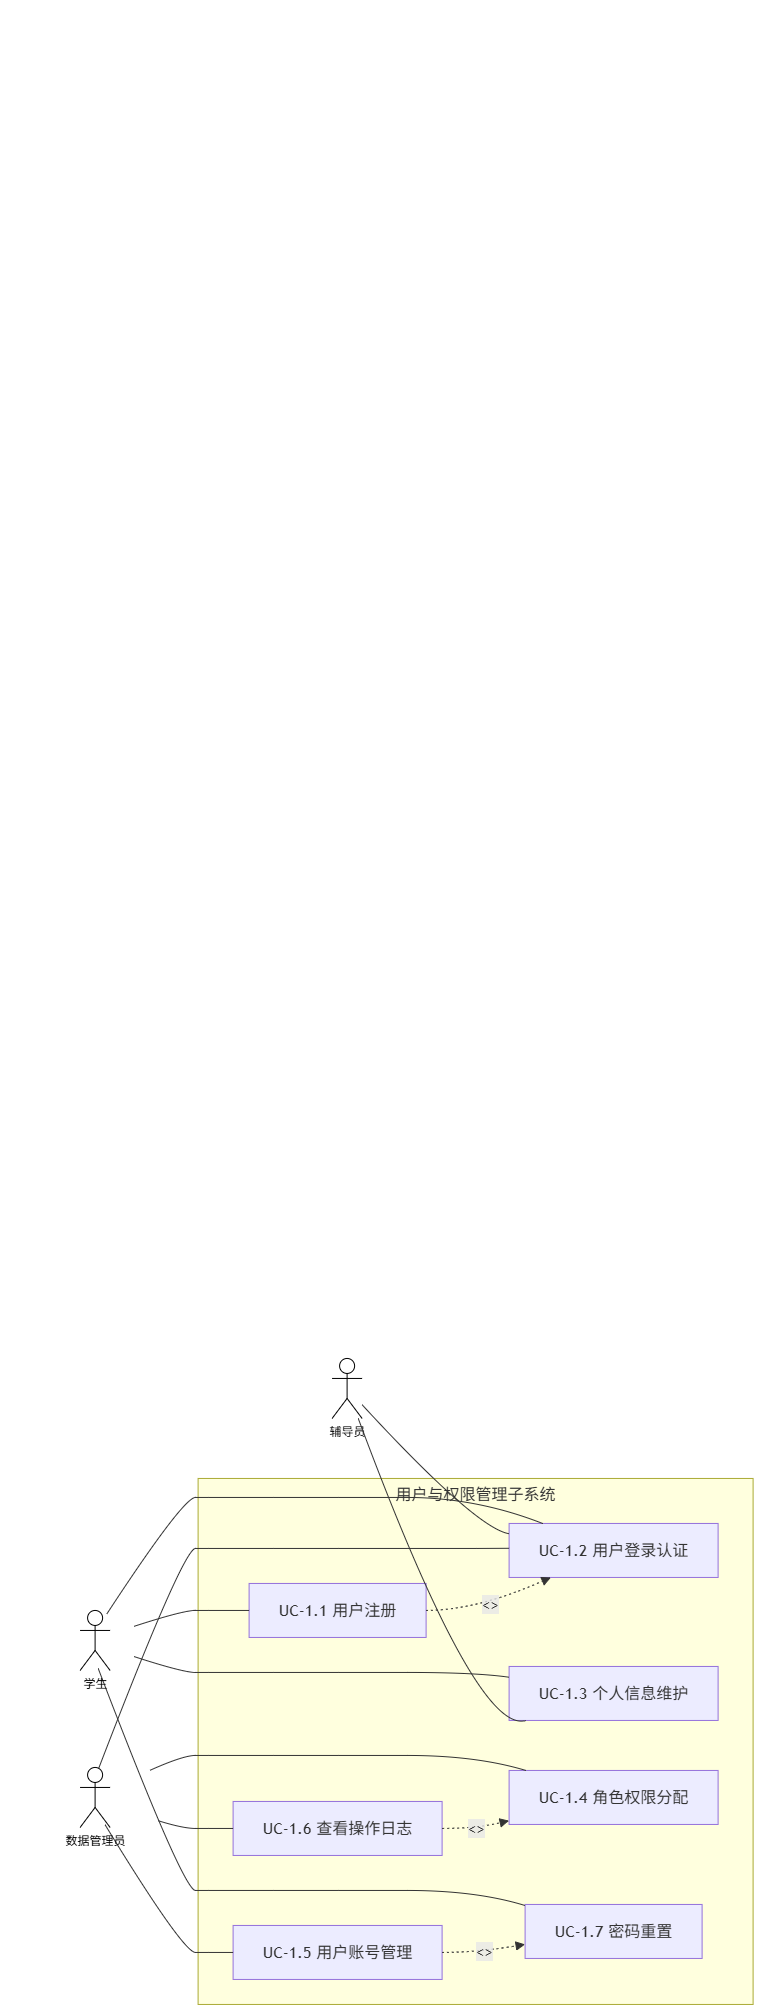

The diagram above was exported from draw.io. Its source (the exported page's mxGraphModel, read from the mxfile embedded in the PNG):
<mxGraphModel dx="1404" dy="902" grid="1" gridSize="18" guides="1" tooltips="1" connect="1" arrows="1" fold="1" page="1" pageScale="1" pageWidth="827" pageHeight="1169" math="0" shadow="0">
  <root>
    <mxCell id="0" />
    <mxCell id="1" parent="0" />
    <mxCell id="oMukukTrfYFtwdYWNUs4-1" parent="1" style="text;whiteSpace=wrap;html=1;" value="&#10;  &#10;    &#10;      &#10;        &#10;        &#10;        &#10;        &#10;          &#10;        &#10;        &#10;        &#10;          &#10;        &#10;        &#10;        &#10;          &#10;        &#10;        &#10;          &#10;        &#10;        &#10;          &#10;        &#10;        &#10;          &#10;        &#10;        &#10;          &#10;        &#10;        &#10;          &#10;        &#10;        &#10;        &#10;          &#10;        &#10;        &#10;          &#10;        &#10;        &#10;          &#10;        &#10;        &#10;          &#10;        &#10;        &#10;          &#10;        &#10;        &#10;        &#10;          &#10;        &#10;        &#10;          &#10;        &#10;        &#10;          &#10;        &#10;        &#10;          &#10;        &#10;        &#10;          &#10;        &#10;        &#10;          &#10;        &#10;        &#10;        &#10;          &#10;        &#10;        &#10;          &#10;        &#10;        &#10;          &#10;        &#10;        &#10;          &#10;        &#10;        &#10;          &#10;        &#10;        &#10;        &#10;          &#10;        &#10;      &#10;    &#10;  &#10;" vertex="1">
      <mxGeometry height="1330" width="30" x="10" y="10" as="geometry" />
    </mxCell>
    <UserObject label="" mermaidData="{&#10;  &quot;data&quot;: &quot;graph LR\n    subgraph \&quot;用户与权限管理子系统\&quot;\n        UC1[\&quot;UC-1.1 用户注册\&quot;]\n        UC2[\&quot;UC-1.2 用户登录认证\&quot;]\n        UC3[\&quot;UC-1.3 个人信息维护\&quot;]\n        UC4[\&quot;UC-1.4 角色权限分配\&quot;]\n        UC5[\&quot;UC-1.5 用户账号管理\&quot;]\n        UC6[\&quot;UC-1.6 查看操作日志\&quot;]\n        UC7[\&quot;UC-1.7 密码重置\&quot;]\n    end\n    A[学生]\n    B[辅导员]\n    C[系统管理员]\n\n    %% 实线关联\n    A --- UC1\n    A --- UC2\n    A --- UC3\n    A --- UC7\n\n    B --- UC2\n    B --- UC3\n\n    C --- UC2\n    C --- UC4\n    C --- UC5\n    C --- UC6\n\n    %% include 包含虚线\n    UC1 -.-&gt;|&lt;&lt;include&gt;&gt;| UC2\n    UC5 -.-&gt;|&lt;&lt;include&gt;&gt;| UC7\n\n    %% extend 扩展虚线\n    UC6 -.-&gt;|&lt;&lt;extend&gt;&gt;| UC4&quot;,&#10;  &quot;config&quot;: null&#10;}" id="eK9XsoS7pX4v_rb3quAk-44">
      <mxCell connectable="0" parent="1" style="group;transparentBounds=1;editIcon=1;lockedGroup=0;groupPadding=10;" vertex="1">
        <mxGeometry as="geometry" />
      </mxCell>
    </UserObject>
    <UserObject label="用户与权限管理子系统" mermaidId="n:用户与权限管理子系统" mermaidBaseStyle="html=1;whiteSpace=wrap;strokeWidth=1;verticalAlign=top;fillColor=light-dark(#ffffde,#1f2020);strokeColor=light-dark(#aaaa33,#cccccc);fontColor=light-dark(#333333,#cccccc);fontFamily=Trebuchet MS,Verdana,Arial,sans-serif;fontSize=16;" mermaidBaseValue="用户与权限管理子系统" id="eK9XsoS7pX4v_rb3quAk-45">
      <mxCell parent="eK9XsoS7pX4v_rb3quAk-44" style="html=1;whiteSpace=wrap;strokeWidth=1;verticalAlign=top;fillColor=light-dark(#ffffde,#1f2020);strokeColor=light-dark(#aaaa33,#cccccc);fontColor=light-dark(#333333,#cccccc);fontFamily=Trebuchet MS,Verdana,Arial,sans-serif;fontSize=16;" vertex="1">
        <mxGeometry height="526" width="555" x="208" y="1488" as="geometry" />
      </mxCell>
    </UserObject>
    <UserObject label="UC-1.1 用户注册" mermaidId="n:UC1" mermaidBaseStyle="html=1;whiteSpace=wrap;strokeWidth=1;fillColor=light-dark(#ECECFF,#1f2020);strokeColor=light-dark(#9370DB,#cccccc);fontColor=light-dark(#333333,#cccccc);fontFamily=Trebuchet MS,Verdana,Arial,sans-serif;fontSize=16;" mermaidBaseValue="UC-1.1 用户注册" id="eK9XsoS7pX4v_rb3quAk-46">
      <mxCell parent="eK9XsoS7pX4v_rb3quAk-45" style="html=1;whiteSpace=wrap;strokeWidth=1;fillColor=light-dark(#ECECFF,#1f2020);strokeColor=light-dark(#9370DB,#cccccc);fontColor=light-dark(#333333,#cccccc);fontFamily=Trebuchet MS,Verdana,Arial,sans-serif;fontSize=16;" vertex="1">
        <mxGeometry height="54" width="177" x="51" y="105" as="geometry" />
      </mxCell>
    </UserObject>
    <UserObject label="UC-1.2 用户登录认证" mermaidId="n:UC2" mermaidBaseStyle="html=1;whiteSpace=wrap;strokeWidth=1;fillColor=light-dark(#ECECFF,#1f2020);strokeColor=light-dark(#9370DB,#cccccc);fontColor=light-dark(#333333,#cccccc);fontFamily=Trebuchet MS,Verdana,Arial,sans-serif;fontSize=16;" mermaidBaseValue="UC-1.2 用户登录认证" id="eK9XsoS7pX4v_rb3quAk-47">
      <mxCell parent="eK9XsoS7pX4v_rb3quAk-45" style="html=1;whiteSpace=wrap;strokeWidth=1;fillColor=light-dark(#ECECFF,#1f2020);strokeColor=light-dark(#9370DB,#cccccc);fontColor=light-dark(#333333,#cccccc);fontFamily=Trebuchet MS,Verdana,Arial,sans-serif;fontSize=16;" vertex="1">
        <mxGeometry height="54" width="209" x="311" y="45" as="geometry" />
      </mxCell>
    </UserObject>
    <UserObject label="UC-1.3 个人信息维护" mermaidId="n:UC3" mermaidBaseStyle="html=1;whiteSpace=wrap;strokeWidth=1;fillColor=light-dark(#ECECFF,#1f2020);strokeColor=light-dark(#9370DB,#cccccc);fontColor=light-dark(#333333,#cccccc);fontFamily=Trebuchet MS,Verdana,Arial,sans-serif;fontSize=16;" mermaidBaseValue="UC-1.3 个人信息维护" id="eK9XsoS7pX4v_rb3quAk-48">
      <mxCell parent="eK9XsoS7pX4v_rb3quAk-45" style="html=1;whiteSpace=wrap;strokeWidth=1;fillColor=light-dark(#ECECFF,#1f2020);strokeColor=light-dark(#9370DB,#cccccc);fontColor=light-dark(#333333,#cccccc);fontFamily=Trebuchet MS,Verdana,Arial,sans-serif;fontSize=16;" vertex="1">
        <mxGeometry height="54" width="209" x="311" y="188" as="geometry" />
      </mxCell>
    </UserObject>
    <UserObject label="UC-1.4 角色权限分配" mermaidId="n:UC4" mermaidBaseStyle="html=1;whiteSpace=wrap;strokeWidth=1;fillColor=light-dark(#ECECFF,#1f2020);strokeColor=light-dark(#9370DB,#cccccc);fontColor=light-dark(#333333,#cccccc);fontFamily=Trebuchet MS,Verdana,Arial,sans-serif;fontSize=16;" mermaidBaseValue="UC-1.4 角色权限分配" id="eK9XsoS7pX4v_rb3quAk-49">
      <mxCell parent="eK9XsoS7pX4v_rb3quAk-45" style="html=1;whiteSpace=wrap;strokeWidth=1;fillColor=light-dark(#ECECFF,#1f2020);strokeColor=light-dark(#9370DB,#cccccc);fontColor=light-dark(#333333,#cccccc);fontFamily=Trebuchet MS,Verdana,Arial,sans-serif;fontSize=16;" vertex="1">
        <mxGeometry height="54" width="209" x="311" y="292" as="geometry" />
      </mxCell>
    </UserObject>
    <UserObject label="UC-1.5 用户账号管理" mermaidId="n:UC5" mermaidBaseStyle="html=1;whiteSpace=wrap;strokeWidth=1;fillColor=light-dark(#ECECFF,#1f2020);strokeColor=light-dark(#9370DB,#cccccc);fontColor=light-dark(#333333,#cccccc);fontFamily=Trebuchet MS,Verdana,Arial,sans-serif;fontSize=16;" mermaidBaseValue="UC-1.5 用户账号管理" id="eK9XsoS7pX4v_rb3quAk-50">
      <mxCell parent="eK9XsoS7pX4v_rb3quAk-45" style="html=1;whiteSpace=wrap;strokeWidth=1;fillColor=light-dark(#ECECFF,#1f2020);strokeColor=light-dark(#9370DB,#cccccc);fontColor=light-dark(#333333,#cccccc);fontFamily=Trebuchet MS,Verdana,Arial,sans-serif;fontSize=16;" vertex="1">
        <mxGeometry height="54" width="209" x="35" y="447" as="geometry" />
      </mxCell>
    </UserObject>
    <UserObject label="UC-1.6 查看操作日志" mermaidId="n:UC6" mermaidBaseStyle="html=1;whiteSpace=wrap;strokeWidth=1;fillColor=light-dark(#ECECFF,#1f2020);strokeColor=light-dark(#9370DB,#cccccc);fontColor=light-dark(#333333,#cccccc);fontFamily=Trebuchet MS,Verdana,Arial,sans-serif;fontSize=16;" mermaidBaseValue="UC-1.6 查看操作日志" id="eK9XsoS7pX4v_rb3quAk-51">
      <mxCell parent="eK9XsoS7pX4v_rb3quAk-45" style="html=1;whiteSpace=wrap;strokeWidth=1;fillColor=light-dark(#ECECFF,#1f2020);strokeColor=light-dark(#9370DB,#cccccc);fontColor=light-dark(#333333,#cccccc);fontFamily=Trebuchet MS,Verdana,Arial,sans-serif;fontSize=16;" vertex="1">
        <mxGeometry height="54" width="209" x="35" y="323" as="geometry" />
      </mxCell>
    </UserObject>
    <UserObject label="UC-1.7 密码重置" mermaidId="n:UC7" mermaidBaseStyle="html=1;whiteSpace=wrap;strokeWidth=1;fillColor=light-dark(#ECECFF,#1f2020);strokeColor=light-dark(#9370DB,#cccccc);fontColor=light-dark(#333333,#cccccc);fontFamily=Trebuchet MS,Verdana,Arial,sans-serif;fontSize=16;" mermaidBaseValue="UC-1.7 密码重置" id="eK9XsoS7pX4v_rb3quAk-52">
      <mxCell parent="eK9XsoS7pX4v_rb3quAk-45" style="html=1;whiteSpace=wrap;strokeWidth=1;fillColor=light-dark(#ECECFF,#1f2020);strokeColor=light-dark(#9370DB,#cccccc);fontColor=light-dark(#333333,#cccccc);fontFamily=Trebuchet MS,Verdana,Arial,sans-serif;fontSize=16;" vertex="1">
        <mxGeometry height="54" width="177" x="327" y="426" as="geometry" />
      </mxCell>
    </UserObject>
    <UserObject label="&lt;&lt;include&gt;&gt;" mermaidId="e:UC1-&gt;UC2#0" mermaidBaseStyle="curved=1;dashed=1;dashPattern=2 3;fixDash=1;startArrow=none;endArrow=block;endSize=7;strokeColor=light-dark(#333333,#cccccc);html=1;fontSize=16;labelBackgroundColor=light-dark(#E8E8E88D,#2a2a2a8D);fontFamily=Trebuchet MS,Verdana,Arial,sans-serif;fontColor=light-dark(#333333,#cccccc);exitX=1;exitY=0.5;entryX=0.2;entryY=1;" mermaidBaseValue="&lt;&lt;include&gt;&gt;" id="eK9XsoS7pX4v_rb3quAk-53">
      <mxCell edge="1" parent="eK9XsoS7pX4v_rb3quAk-45" source="eK9XsoS7pX4v_rb3quAk-46" style="curved=1;dashed=1;dashPattern=2 3;fixDash=1;startArrow=none;endArrow=block;endSize=7;strokeColor=light-dark(#333333,#cccccc);html=1;fontSize=16;labelBackgroundColor=light-dark(#E8E8E88D,#2a2a2a8D);fontFamily=Trebuchet MS,Verdana,Arial,sans-serif;fontColor=light-dark(#333333,#cccccc);exitX=1;exitY=0.5;entryX=0.2;entryY=1;rounded=0;" target="eK9XsoS7pX4v_rb3quAk-47">
        <mxGeometry relative="1" as="geometry">
          <Array as="points">
            <mxPoint x="278" y="132" />
          </Array>
        </mxGeometry>
      </mxCell>
    </UserObject>
    <UserObject label="&lt;&lt;include&gt;&gt;" mermaidId="e:UC5-&gt;UC7#0" mermaidBaseStyle="curved=1;dashed=1;dashPattern=2 3;fixDash=1;startArrow=none;endArrow=block;endSize=7;strokeColor=light-dark(#333333,#cccccc);html=1;fontSize=16;labelBackgroundColor=light-dark(#E8E8E88D,#2a2a2a8D);fontFamily=Trebuchet MS,Verdana,Arial,sans-serif;fontColor=light-dark(#333333,#cccccc);exitX=1;exitY=0.5;entryX=0;entryY=0.74;" mermaidBaseValue="&lt;&lt;include&gt;&gt;" id="eK9XsoS7pX4v_rb3quAk-54">
      <mxCell edge="1" parent="eK9XsoS7pX4v_rb3quAk-45" source="eK9XsoS7pX4v_rb3quAk-50" style="curved=1;dashed=1;dashPattern=2 3;fixDash=1;startArrow=none;endArrow=block;endSize=7;strokeColor=light-dark(#333333,#cccccc);html=1;fontSize=16;labelBackgroundColor=light-dark(#E8E8E88D,#2a2a2a8D);fontFamily=Trebuchet MS,Verdana,Arial,sans-serif;fontColor=light-dark(#333333,#cccccc);exitX=1;exitY=0.5;entryX=0;entryY=0.74;rounded=0;" target="eK9XsoS7pX4v_rb3quAk-52">
        <mxGeometry relative="1" as="geometry">
          <Array as="points">
            <mxPoint x="278" y="474" />
          </Array>
        </mxGeometry>
      </mxCell>
    </UserObject>
    <UserObject label="&lt;&lt;extend&gt;&gt;" mermaidId="e:UC6-&gt;UC4#0" mermaidBaseStyle="curved=1;dashed=1;dashPattern=2 3;fixDash=1;startArrow=none;endArrow=block;endSize=7;strokeColor=light-dark(#333333,#cccccc);html=1;fontSize=16;labelBackgroundColor=light-dark(#E8E8E88D,#2a2a2a8D);fontFamily=Trebuchet MS,Verdana,Arial,sans-serif;fontColor=light-dark(#333333,#cccccc);exitX=1;exitY=0.5;entryX=0;entryY=0.93;" mermaidBaseValue="&lt;&lt;extend&gt;&gt;" id="eK9XsoS7pX4v_rb3quAk-55">
      <mxCell edge="1" parent="eK9XsoS7pX4v_rb3quAk-45" source="eK9XsoS7pX4v_rb3quAk-51" style="curved=1;dashed=1;dashPattern=2 3;fixDash=1;startArrow=none;endArrow=block;endSize=7;strokeColor=light-dark(#333333,#cccccc);html=1;fontSize=16;labelBackgroundColor=light-dark(#E8E8E88D,#2a2a2a8D);fontFamily=Trebuchet MS,Verdana,Arial,sans-serif;fontColor=light-dark(#333333,#cccccc);exitX=1;exitY=0.5;entryX=0;entryY=0.93;rounded=0;" target="eK9XsoS7pX4v_rb3quAk-49">
        <mxGeometry relative="1" as="geometry">
          <Array as="points">
            <mxPoint x="278" y="350" />
          </Array>
        </mxGeometry>
      </mxCell>
    </UserObject>
    <UserObject label="" mermaidId="e:A-&gt;UC1#0" mermaidBaseStyle="curved=1;startArrow=none;endArrow=none;strokeColor=light-dark(#333333,#cccccc);exitX=1;exitY=0.22;entryX=0;entryY=0.5;" mermaidBaseValue="" id="eK9XsoS7pX4v_rb3quAk-59">
      <mxCell edge="1" parent="eK9XsoS7pX4v_rb3quAk-44" style="curved=1;startArrow=none;endArrow=none;strokeColor=light-dark(#333333,#cccccc);exitX=1;exitY=0.22;entryX=0;entryY=0.5;rounded=0;" target="eK9XsoS7pX4v_rb3quAk-46">
        <mxGeometry relative="1" as="geometry">
          <Array as="points">
            <mxPoint x="193" y="1620" />
            <mxPoint x="218" y="1620" />
          </Array>
          <mxPoint x="144" y="1635.88" as="sourcePoint" />
        </mxGeometry>
      </mxCell>
    </UserObject>
    <UserObject label="" mermaidId="e:A-&gt;UC2#0" mermaidBaseStyle="curved=1;startArrow=none;endArrow=none;strokeColor=light-dark(#333333,#cccccc);exitX=0.7;exitY=0;entryX=0.16;entryY=0;" mermaidBaseValue="" id="eK9XsoS7pX4v_rb3quAk-60">
      <mxCell edge="1" parent="eK9XsoS7pX4v_rb3quAk-44" style="curved=1;startArrow=none;endArrow=none;strokeColor=light-dark(#333333,#cccccc);exitX=0.7;exitY=0;entryX=0.16;entryY=0;rounded=0;" target="eK9XsoS7pX4v_rb3quAk-47">
        <mxGeometry relative="1" as="geometry">
          <Array as="points">
            <mxPoint x="193" y="1507" />
            <mxPoint x="218" y="1507" />
            <mxPoint x="348" y="1507" />
            <mxPoint x="486" y="1507" />
          </Array>
          <mxPoint x="116.40000000000032" y="1624" as="sourcePoint" />
        </mxGeometry>
      </mxCell>
    </UserObject>
    <UserObject label="" mermaidId="e:A-&gt;UC3#0" mermaidBaseStyle="curved=1;startArrow=none;endArrow=none;strokeColor=light-dark(#333333,#cccccc);exitX=1;exitY=0.78;entryX=0;entryY=0.2;" mermaidBaseValue="" id="eK9XsoS7pX4v_rb3quAk-61">
      <mxCell edge="1" parent="eK9XsoS7pX4v_rb3quAk-44" style="curved=1;startArrow=none;endArrow=none;strokeColor=light-dark(#333333,#cccccc);exitX=1;exitY=0.78;entryX=0;entryY=0.2;rounded=0;" target="eK9XsoS7pX4v_rb3quAk-48">
        <mxGeometry relative="1" as="geometry">
          <Array as="points">
            <mxPoint x="193" y="1682" />
            <mxPoint x="218" y="1682" />
            <mxPoint x="348" y="1682" />
            <mxPoint x="486" y="1682" />
          </Array>
          <mxPoint x="144" y="1666.1200000000003" as="sourcePoint" />
        </mxGeometry>
      </mxCell>
    </UserObject>
    <UserObject label="" mermaidId="e:A-&gt;UC7#0" mermaidBaseStyle="curved=1;startArrow=none;endArrow=none;strokeColor=light-dark(#333333,#cccccc);exitX=0.61;exitY=1;entryX=0;entryY=0.02;" mermaidBaseValue="" id="eK9XsoS7pX4v_rb3quAk-62">
      <mxCell edge="1" parent="eK9XsoS7pX4v_rb3quAk-44" style="curved=1;startArrow=none;endArrow=none;strokeColor=light-dark(#333333,#cccccc);exitX=0.61;exitY=1;entryX=0;entryY=0.02;rounded=0;" target="eK9XsoS7pX4v_rb3quAk-52">
        <mxGeometry relative="1" as="geometry">
          <Array as="points">
            <mxPoint x="193" y="1900" />
            <mxPoint x="218" y="1900" />
            <mxPoint x="348" y="1900" />
            <mxPoint x="486" y="1900" />
          </Array>
          <mxPoint x="108.11999999999989" y="1678" as="sourcePoint" />
        </mxGeometry>
      </mxCell>
    </UserObject>
    <UserObject label="" mermaidId="e:C-&gt;UC2#0" mermaidBaseStyle="curved=1;startArrow=none;endArrow=none;strokeColor=light-dark(#333333,#cccccc);exitX=0.57;exitY=0;entryX=0;entryY=0.46;" mermaidBaseValue="" id="eK9XsoS7pX4v_rb3quAk-65">
      <mxCell edge="1" parent="eK9XsoS7pX4v_rb3quAk-44" style="curved=1;startArrow=none;endArrow=none;strokeColor=light-dark(#333333,#cccccc);exitX=0.57;exitY=0;entryX=0;entryY=0.46;rounded=0;" target="eK9XsoS7pX4v_rb3quAk-47">
        <mxGeometry relative="1" as="geometry">
          <Array as="points">
            <mxPoint x="193" y="1558" />
            <mxPoint x="218" y="1558" />
            <mxPoint x="348" y="1558" />
            <mxPoint x="486" y="1558" />
          </Array>
          <mxPoint x="107.79999999999995" y="1780" as="sourcePoint" />
        </mxGeometry>
      </mxCell>
    </UserObject>
    <UserObject label="" mermaidId="e:C-&gt;UC4#0" mermaidBaseStyle="curved=1;startArrow=none;endArrow=none;strokeColor=light-dark(#333333,#cccccc);exitX=0.94;exitY=0;entryX=0.08;entryY=0;" mermaidBaseValue="" id="eK9XsoS7pX4v_rb3quAk-66">
      <mxCell edge="1" parent="eK9XsoS7pX4v_rb3quAk-44" style="curved=1;startArrow=none;endArrow=none;strokeColor=light-dark(#333333,#cccccc);exitX=0.94;exitY=0;entryX=0.08;entryY=0;rounded=0;" target="eK9XsoS7pX4v_rb3quAk-49">
        <mxGeometry relative="1" as="geometry">
          <Array as="points">
            <mxPoint x="193" y="1765" />
            <mxPoint x="218" y="1765" />
            <mxPoint x="348" y="1765" />
            <mxPoint x="486" y="1765" />
          </Array>
          <mxPoint x="159.6000000000006" y="1780" as="sourcePoint" />
        </mxGeometry>
      </mxCell>
    </UserObject>
    <UserObject label="" mermaidId="e:C-&gt;UC5#0" mermaidBaseStyle="curved=1;startArrow=none;endArrow=none;strokeColor=light-dark(#333333,#cccccc);exitX=0.62;exitY=1;entryX=0;entryY=0.5;" mermaidBaseValue="" id="eK9XsoS7pX4v_rb3quAk-67">
      <mxCell edge="1" parent="eK9XsoS7pX4v_rb3quAk-44" style="curved=1;startArrow=none;endArrow=none;strokeColor=light-dark(#333333,#cccccc);exitX=0.62;exitY=1;entryX=0;entryY=0.5;rounded=0;" target="eK9XsoS7pX4v_rb3quAk-50">
        <mxGeometry relative="1" as="geometry">
          <Array as="points">
            <mxPoint x="193" y="1962" />
            <mxPoint x="218" y="1962" />
          </Array>
          <mxPoint x="114.79999999999973" y="1834" as="sourcePoint" />
        </mxGeometry>
      </mxCell>
    </UserObject>
    <UserObject label="" mermaidId="e:C-&gt;UC6#0" mermaidBaseStyle="curved=1;startArrow=none;endArrow=none;strokeColor=light-dark(#333333,#cccccc);exitX=1;exitY=0.93;entryX=0;entryY=0.5;" mermaidBaseValue="" id="eK9XsoS7pX4v_rb3quAk-68">
      <mxCell edge="1" parent="eK9XsoS7pX4v_rb3quAk-44" style="curved=1;startArrow=none;endArrow=none;strokeColor=light-dark(#333333,#cccccc);exitX=1;exitY=0.93;entryX=0;entryY=0.5;rounded=0;" target="eK9XsoS7pX4v_rb3quAk-51">
        <mxGeometry relative="1" as="geometry">
          <Array as="points">
            <mxPoint x="193" y="1838" />
            <mxPoint x="218" y="1838" />
          </Array>
          <mxPoint x="168" y="1830.2199999999998" as="sourcePoint" />
        </mxGeometry>
      </mxCell>
    </UserObject>
    <mxCell id="eK9XsoS7pX4v_rb3quAk-69" parent="eK9XsoS7pX4v_rb3quAk-44" style="shape=umlActor;verticalLabelPosition=bottom;verticalAlign=top;html=1;outlineConnect=0;" value="学生" vertex="1">
      <mxGeometry height="60" width="30" x="90" y="1620" as="geometry" />
    </mxCell>
    <mxCell id="eK9XsoS7pX4v_rb3quAk-74" parent="eK9XsoS7pX4v_rb3quAk-44" style="shape=umlActor;verticalLabelPosition=bottom;verticalAlign=top;html=1;outlineConnect=0;" value="数据管理员" vertex="1">
      <mxGeometry height="60" width="30" x="90" y="1777" as="geometry" />
    </mxCell>
    <mxCell id="eK9XsoS7pX4v_rb3quAk-75" parent="1" style="shape=umlActor;verticalLabelPosition=bottom;verticalAlign=top;html=1;outlineConnect=0;" value="辅导员" vertex="1">
      <mxGeometry height="60" width="30" x="342" y="1368" as="geometry" />
    </mxCell>
    <UserObject label="" mermaidId="e:B-&gt;UC3#0" mermaidBaseStyle="curved=1;startArrow=none;endArrow=none;strokeColor=light-dark(#333333,#cccccc);exitX=0.59;exitY=1;entryX=0.08;entryY=1;" mermaidBaseValue="" id="eK9XsoS7pX4v_rb3quAk-64">
      <mxCell edge="1" parent="1" source="eK9XsoS7pX4v_rb3quAk-75" style="curved=1;startArrow=none;endArrow=none;strokeColor=light-dark(#333333,#cccccc);entryX=0.08;entryY=1;rounded=0;" target="eK9XsoS7pX4v_rb3quAk-48">
        <mxGeometry relative="1" as="geometry">
          <Array as="points">
            <mxPoint x="486" y="1745" />
          </Array>
          <mxPoint x="357.72" y="1432" as="sourcePoint" />
        </mxGeometry>
      </mxCell>
    </UserObject>
    <UserObject label="" mermaidId="e:B-&gt;UC2#0" mermaidBaseStyle="curved=1;startArrow=none;endArrow=none;strokeColor=light-dark(#333333,#cccccc);exitX=0.76;exitY=1;entryX=0;entryY=0.19;" mermaidBaseValue="" id="eK9XsoS7pX4v_rb3quAk-63">
      <mxCell edge="1" parent="1" source="eK9XsoS7pX4v_rb3quAk-75" style="curved=1;startArrow=none;endArrow=none;strokeColor=light-dark(#333333,#cccccc);entryX=0;entryY=0.19;rounded=0;" target="eK9XsoS7pX4v_rb3quAk-47">
        <mxGeometry relative="1" as="geometry">
          <Array as="points">
            <mxPoint x="486" y="1538" />
          </Array>
          <mxPoint x="376.0799999999999" y="1432" as="sourcePoint" />
        </mxGeometry>
      </mxCell>
    </UserObject>
  </root>
</mxGraphModel>